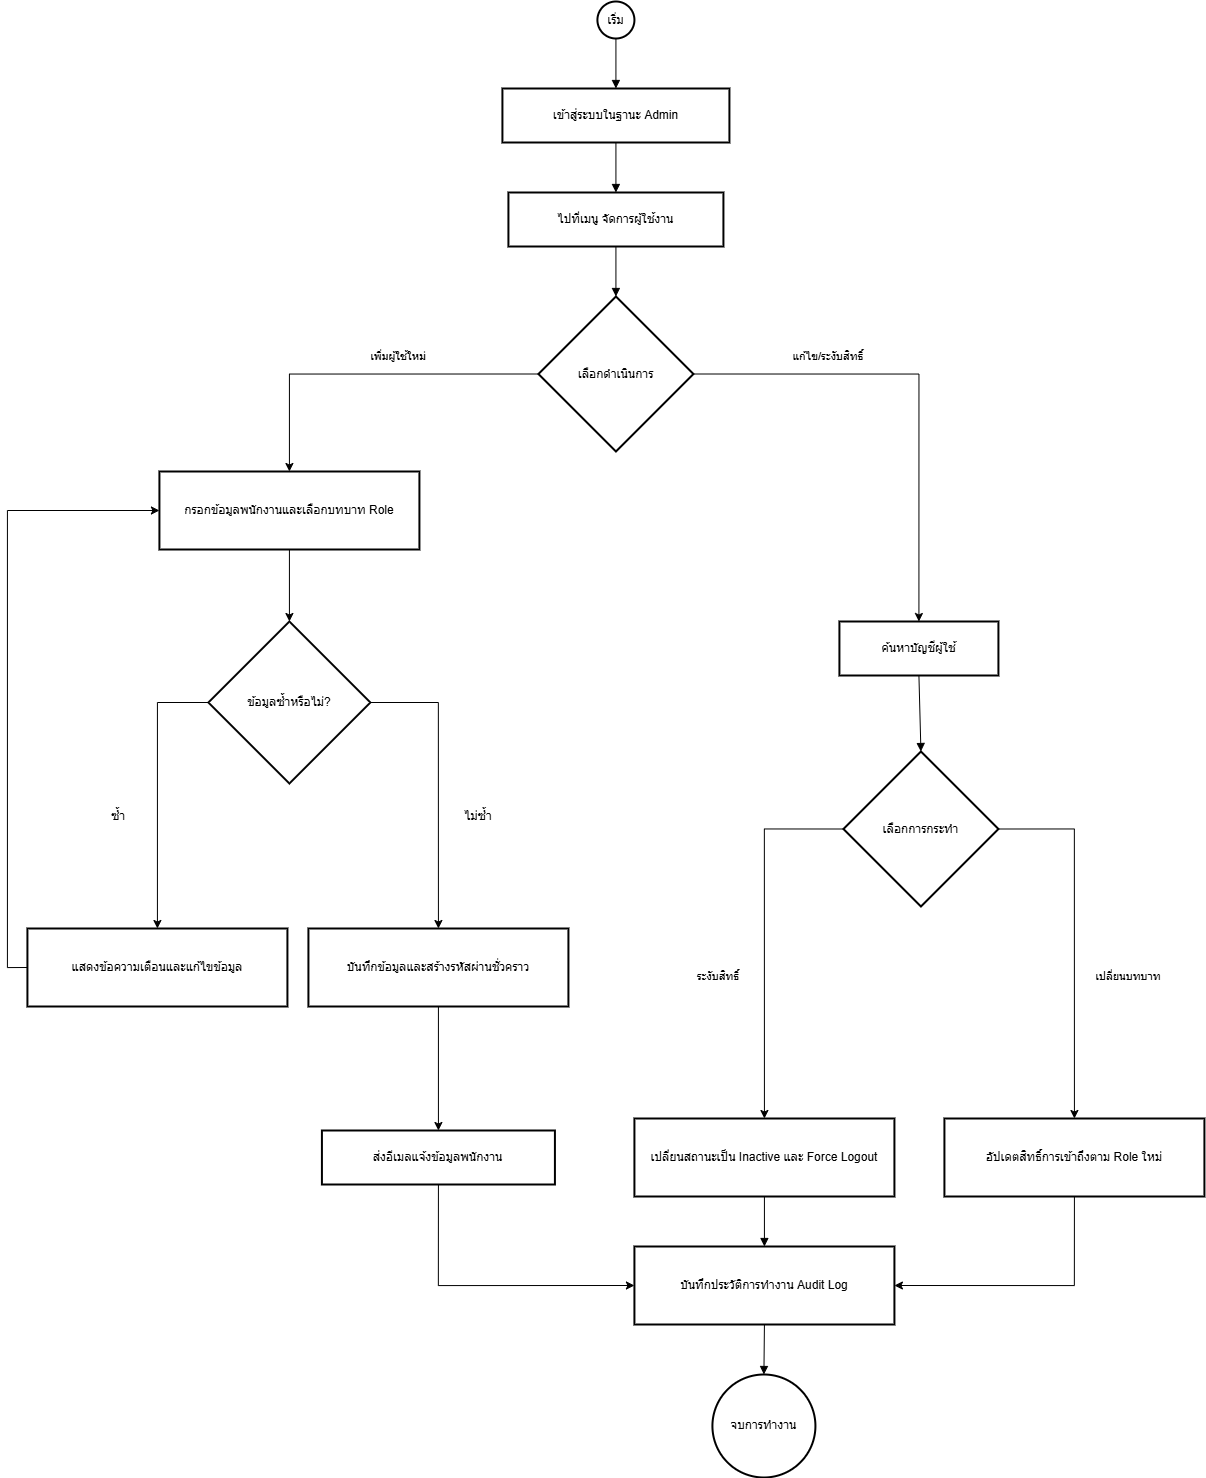

The diagram above was exported from draw.io. Its source (the exported page's mxGraphModel, read from the mxfile embedded in the PNG):
<mxGraphModel dx="1591" dy="889" grid="1" gridSize="10" guides="1" tooltips="1" connect="1" arrows="1" fold="1" page="1" pageScale="1" pageWidth="827" pageHeight="1169" math="0" shadow="0">
  <root>
    <mxCell id="0" />
    <mxCell id="1" parent="0" />
    <mxCell id="Y-zRI5ZA77vnP_AbPxCh-1" parent="1" style="ellipse;aspect=fixed;strokeWidth=2;whiteSpace=wrap;" value="เริ่ม" vertex="1">
      <mxGeometry height="37" width="37" x="789.92" y="60" as="geometry" />
    </mxCell>
    <mxCell id="Y-zRI5ZA77vnP_AbPxCh-2" parent="1" style="whiteSpace=wrap;strokeWidth=2;" value="เข้าสู่ระบบในฐานะ Admin" vertex="1">
      <mxGeometry height="54" width="227" x="694.92" y="147" as="geometry" />
    </mxCell>
    <mxCell id="Y-zRI5ZA77vnP_AbPxCh-3" parent="1" style="whiteSpace=wrap;strokeWidth=2;" value="ไปที่เมนู จัดการผู้ใช้งาน" vertex="1">
      <mxGeometry height="54" width="215" x="700.92" y="251" as="geometry" />
    </mxCell>
    <mxCell id="Y-zRI5ZA77vnP_AbPxCh-38" edge="1" parent="1" source="Y-zRI5ZA77vnP_AbPxCh-4" style="edgeStyle=orthogonalEdgeStyle;rounded=0;orthogonalLoop=1;jettySize=auto;html=1;exitX=0;exitY=0.5;exitDx=0;exitDy=0;entryX=0.5;entryY=0;entryDx=0;entryDy=0;" target="Y-zRI5ZA77vnP_AbPxCh-5">
      <mxGeometry relative="1" as="geometry" />
    </mxCell>
    <mxCell id="Y-zRI5ZA77vnP_AbPxCh-42" edge="1" parent="1" source="Y-zRI5ZA77vnP_AbPxCh-4" style="edgeStyle=orthogonalEdgeStyle;rounded=0;orthogonalLoop=1;jettySize=auto;html=1;exitX=1;exitY=0.5;exitDx=0;exitDy=0;entryX=0.5;entryY=0;entryDx=0;entryDy=0;" target="Y-zRI5ZA77vnP_AbPxCh-11">
      <mxGeometry relative="1" as="geometry" />
    </mxCell>
    <mxCell id="Y-zRI5ZA77vnP_AbPxCh-4" parent="1" style="rhombus;strokeWidth=2;whiteSpace=wrap;" value="เลือกดำเนินการ" vertex="1">
      <mxGeometry height="155" width="155" x="730.92" y="355" as="geometry" />
    </mxCell>
    <mxCell id="Y-zRI5ZA77vnP_AbPxCh-41" edge="1" parent="1" source="Y-zRI5ZA77vnP_AbPxCh-5" style="edgeStyle=orthogonalEdgeStyle;rounded=0;orthogonalLoop=1;jettySize=auto;html=1;exitX=0.5;exitY=1;exitDx=0;exitDy=0;entryX=0.5;entryY=0;entryDx=0;entryDy=0;" target="Y-zRI5ZA77vnP_AbPxCh-6">
      <mxGeometry relative="1" as="geometry" />
    </mxCell>
    <mxCell id="Y-zRI5ZA77vnP_AbPxCh-5" parent="1" style="whiteSpace=wrap;strokeWidth=2;" value="กรอกข้อมูลพนักงานและเลือกบทบาท Role" vertex="1">
      <mxGeometry height="78" width="260" x="351.92" y="530" as="geometry" />
    </mxCell>
    <mxCell id="Y-zRI5ZA77vnP_AbPxCh-44" edge="1" parent="1" source="Y-zRI5ZA77vnP_AbPxCh-6" style="edgeStyle=orthogonalEdgeStyle;rounded=0;orthogonalLoop=1;jettySize=auto;html=1;exitX=0;exitY=0.5;exitDx=0;exitDy=0;entryX=0.5;entryY=0;entryDx=0;entryDy=0;" target="Y-zRI5ZA77vnP_AbPxCh-7">
      <mxGeometry relative="1" as="geometry" />
    </mxCell>
    <mxCell id="Y-zRI5ZA77vnP_AbPxCh-45" edge="1" parent="1" source="Y-zRI5ZA77vnP_AbPxCh-6" style="edgeStyle=orthogonalEdgeStyle;rounded=0;orthogonalLoop=1;jettySize=auto;html=1;exitX=1;exitY=0.5;exitDx=0;exitDy=0;entryX=0.5;entryY=0;entryDx=0;entryDy=0;" target="Y-zRI5ZA77vnP_AbPxCh-8">
      <mxGeometry relative="1" as="geometry" />
    </mxCell>
    <mxCell id="Y-zRI5ZA77vnP_AbPxCh-6" parent="1" style="rhombus;strokeWidth=2;whiteSpace=wrap;" value="ข้อมูลซ้ำหรือไม่?" vertex="1">
      <mxGeometry height="162" width="162" x="400.92" y="680" as="geometry" />
    </mxCell>
    <mxCell id="Y-zRI5ZA77vnP_AbPxCh-40" edge="1" parent="1" source="Y-zRI5ZA77vnP_AbPxCh-7" style="edgeStyle=orthogonalEdgeStyle;rounded=0;orthogonalLoop=1;jettySize=auto;html=1;exitX=0;exitY=0.5;exitDx=0;exitDy=0;entryX=0;entryY=0.5;entryDx=0;entryDy=0;" target="Y-zRI5ZA77vnP_AbPxCh-5">
      <mxGeometry relative="1" as="geometry" />
    </mxCell>
    <mxCell id="Y-zRI5ZA77vnP_AbPxCh-7" parent="1" style="whiteSpace=wrap;strokeWidth=2;" value="แสดงข้อความเตือนและแก้ไขข้อมูล" vertex="1">
      <mxGeometry height="78" width="260" x="219.92000000000002" y="987" as="geometry" />
    </mxCell>
    <mxCell id="Y-zRI5ZA77vnP_AbPxCh-48" edge="1" parent="1" source="Y-zRI5ZA77vnP_AbPxCh-8" style="edgeStyle=orthogonalEdgeStyle;rounded=0;orthogonalLoop=1;jettySize=auto;html=1;exitX=0.5;exitY=1;exitDx=0;exitDy=0;" target="Y-zRI5ZA77vnP_AbPxCh-9">
      <mxGeometry relative="1" as="geometry" />
    </mxCell>
    <mxCell id="Y-zRI5ZA77vnP_AbPxCh-8" parent="1" style="whiteSpace=wrap;strokeWidth=2;" value="บันทึกข้อมูลและสร้างรหัสผ่านชั่วคราว" vertex="1">
      <mxGeometry height="78" width="260" x="500.92" y="987" as="geometry" />
    </mxCell>
    <mxCell id="Y-zRI5ZA77vnP_AbPxCh-49" edge="1" parent="1" source="Y-zRI5ZA77vnP_AbPxCh-9" style="edgeStyle=orthogonalEdgeStyle;rounded=0;orthogonalLoop=1;jettySize=auto;html=1;exitX=0.5;exitY=1;exitDx=0;exitDy=0;entryX=0;entryY=0.5;entryDx=0;entryDy=0;" target="Y-zRI5ZA77vnP_AbPxCh-10">
      <mxGeometry relative="1" as="geometry" />
    </mxCell>
    <mxCell id="Y-zRI5ZA77vnP_AbPxCh-9" parent="1" style="whiteSpace=wrap;strokeWidth=2;" value="ส่งอีเมลแจ้งข้อมูลพนักงาน" vertex="1">
      <mxGeometry height="54" width="233" x="514.42" y="1189" as="geometry" />
    </mxCell>
    <mxCell id="Y-zRI5ZA77vnP_AbPxCh-10" parent="1" style="whiteSpace=wrap;strokeWidth=2;" value="บันทึกประวัติการทำงาน Audit Log" vertex="1">
      <mxGeometry height="78" width="260" x="826.92" y="1305" as="geometry" />
    </mxCell>
    <mxCell id="Y-zRI5ZA77vnP_AbPxCh-11" parent="1" style="whiteSpace=wrap;strokeWidth=2;" value="ค้นหาบัญชีผู้ใช้" vertex="1">
      <mxGeometry height="54" width="159" x="1031.92" y="680" as="geometry" />
    </mxCell>
    <mxCell id="Y-zRI5ZA77vnP_AbPxCh-51" edge="1" parent="1" source="Y-zRI5ZA77vnP_AbPxCh-12" style="edgeStyle=orthogonalEdgeStyle;rounded=0;orthogonalLoop=1;jettySize=auto;html=1;exitX=0;exitY=0.5;exitDx=0;exitDy=0;entryX=0.5;entryY=0;entryDx=0;entryDy=0;" target="Y-zRI5ZA77vnP_AbPxCh-13">
      <mxGeometry relative="1" as="geometry" />
    </mxCell>
    <mxCell id="Y-zRI5ZA77vnP_AbPxCh-53" edge="1" parent="1" source="Y-zRI5ZA77vnP_AbPxCh-12" style="edgeStyle=orthogonalEdgeStyle;rounded=0;orthogonalLoop=1;jettySize=auto;html=1;exitX=1;exitY=0.5;exitDx=0;exitDy=0;entryX=0.5;entryY=0;entryDx=0;entryDy=0;" target="Y-zRI5ZA77vnP_AbPxCh-14">
      <mxGeometry relative="1" as="geometry" />
    </mxCell>
    <mxCell id="Y-zRI5ZA77vnP_AbPxCh-12" parent="1" style="rhombus;strokeWidth=2;whiteSpace=wrap;" value="เลือกการกระทำ" vertex="1">
      <mxGeometry height="155" width="155" x="1035.92" y="810" as="geometry" />
    </mxCell>
    <mxCell id="Y-zRI5ZA77vnP_AbPxCh-13" parent="1" style="whiteSpace=wrap;strokeWidth=2;" value="เปลี่ยนสถานะเป็น Inactive และ Force Logout" vertex="1">
      <mxGeometry height="78" width="260" x="826.92" y="1177" as="geometry" />
    </mxCell>
    <mxCell id="Y-zRI5ZA77vnP_AbPxCh-50" edge="1" parent="1" source="Y-zRI5ZA77vnP_AbPxCh-14" style="edgeStyle=orthogonalEdgeStyle;rounded=0;orthogonalLoop=1;jettySize=auto;html=1;exitX=0.5;exitY=1;exitDx=0;exitDy=0;entryX=1;entryY=0.5;entryDx=0;entryDy=0;" target="Y-zRI5ZA77vnP_AbPxCh-10">
      <mxGeometry relative="1" as="geometry" />
    </mxCell>
    <mxCell id="Y-zRI5ZA77vnP_AbPxCh-14" parent="1" style="whiteSpace=wrap;strokeWidth=2;" value="อัปเดตสิทธิ์การเข้าถึงตาม Role ใหม่" vertex="1">
      <mxGeometry height="78" width="260" x="1136.92" y="1177" as="geometry" />
    </mxCell>
    <mxCell id="Y-zRI5ZA77vnP_AbPxCh-15" parent="1" style="ellipse;aspect=fixed;strokeWidth=2;whiteSpace=wrap;" value="จบการทำงาน" vertex="1">
      <mxGeometry height="103" width="103" x="904.92" y="1433" as="geometry" />
    </mxCell>
    <mxCell id="Y-zRI5ZA77vnP_AbPxCh-16" edge="1" parent="1" source="Y-zRI5ZA77vnP_AbPxCh-1" style="curved=1;startArrow=none;endArrow=block;exitX=0.5;exitY=0.99;entryX=0.5;entryY=0;rounded=0;" target="Y-zRI5ZA77vnP_AbPxCh-2" value="">
      <mxGeometry relative="1" as="geometry">
        <Array as="points" />
      </mxGeometry>
    </mxCell>
    <mxCell id="Y-zRI5ZA77vnP_AbPxCh-17" edge="1" parent="1" source="Y-zRI5ZA77vnP_AbPxCh-2" style="curved=1;startArrow=none;endArrow=block;exitX=0.5;exitY=1;entryX=0.5;entryY=0;rounded=0;" target="Y-zRI5ZA77vnP_AbPxCh-3" value="">
      <mxGeometry relative="1" as="geometry">
        <Array as="points" />
      </mxGeometry>
    </mxCell>
    <mxCell id="Y-zRI5ZA77vnP_AbPxCh-18" edge="1" parent="1" source="Y-zRI5ZA77vnP_AbPxCh-3" style="curved=1;startArrow=none;endArrow=block;exitX=0.5;exitY=1;entryX=0.5;entryY=0;rounded=0;" target="Y-zRI5ZA77vnP_AbPxCh-4" value="">
      <mxGeometry relative="1" as="geometry">
        <Array as="points" />
      </mxGeometry>
    </mxCell>
    <mxCell id="Y-zRI5ZA77vnP_AbPxCh-27" edge="1" parent="1" source="Y-zRI5ZA77vnP_AbPxCh-11" style="curved=1;startArrow=none;endArrow=block;exitX=0.5;exitY=1;entryX=0.5;entryY=0;rounded=0;" target="Y-zRI5ZA77vnP_AbPxCh-12" value="">
      <mxGeometry relative="1" as="geometry">
        <Array as="points" />
      </mxGeometry>
    </mxCell>
    <mxCell id="Y-zRI5ZA77vnP_AbPxCh-30" edge="1" parent="1" source="Y-zRI5ZA77vnP_AbPxCh-13" style="curved=1;startArrow=none;endArrow=block;exitX=0.5;exitY=1;entryX=0.5;entryY=0;rounded=0;" target="Y-zRI5ZA77vnP_AbPxCh-10" value="">
      <mxGeometry relative="1" as="geometry">
        <Array as="points" />
      </mxGeometry>
    </mxCell>
    <mxCell id="Y-zRI5ZA77vnP_AbPxCh-32" edge="1" parent="1" source="Y-zRI5ZA77vnP_AbPxCh-10" style="curved=1;startArrow=none;endArrow=block;exitX=0.5;exitY=1;entryX=0.5;entryY=0;rounded=0;" target="Y-zRI5ZA77vnP_AbPxCh-15" value="">
      <mxGeometry relative="1" as="geometry">
        <Array as="points" />
      </mxGeometry>
    </mxCell>
    <mxCell id="Y-zRI5ZA77vnP_AbPxCh-39" parent="1" style="text;html=1;whiteSpace=wrap;strokeColor=none;fillColor=none;align=center;verticalAlign=middle;rounded=0;fontColor=default;labelBackgroundColor=none;" value="&lt;span style=&quot;font-size: 11px; text-wrap-mode: nowrap;&quot;&gt;เพิ่มผู้ใช้ใหม่&lt;/span&gt;" vertex="1">
      <mxGeometry height="30" width="60" x="560.92" y="400" as="geometry" />
    </mxCell>
    <mxCell id="Y-zRI5ZA77vnP_AbPxCh-43" parent="1" style="text;html=1;whiteSpace=wrap;strokeColor=none;fillColor=none;align=center;verticalAlign=middle;rounded=0;labelBackgroundColor=none;" value="&lt;span style=&quot;font-size: 11px; text-wrap-mode: nowrap;&quot;&gt;แก้ไข/ระงับสิทธิ์&lt;/span&gt;" vertex="1">
      <mxGeometry height="30" width="60" x="990.92" y="400" as="geometry" />
    </mxCell>
    <mxCell id="Y-zRI5ZA77vnP_AbPxCh-46" parent="1" style="text;html=1;whiteSpace=wrap;strokeColor=none;fillColor=none;align=center;verticalAlign=middle;rounded=0;" value="ซ้ำ" vertex="1">
      <mxGeometry height="30" width="60" x="280.92" y="860" as="geometry" />
    </mxCell>
    <mxCell id="Y-zRI5ZA77vnP_AbPxCh-47" parent="1" style="text;html=1;whiteSpace=wrap;strokeColor=none;fillColor=none;align=center;verticalAlign=middle;rounded=0;" value="ไม่ซ้ำ" vertex="1">
      <mxGeometry height="30" width="60" x="640.92" y="860" as="geometry" />
    </mxCell>
    <mxCell id="Y-zRI5ZA77vnP_AbPxCh-52" parent="1" style="text;html=1;whiteSpace=wrap;strokeColor=none;fillColor=none;align=center;verticalAlign=middle;rounded=0;labelBackgroundColor=none;" value="&lt;span style=&quot;font-size: 11px; text-wrap-mode: nowrap;&quot;&gt;ระงับสิทธิ์&lt;/span&gt;" vertex="1">
      <mxGeometry height="30" width="60" x="880.92" y="1020" as="geometry" />
    </mxCell>
    <mxCell id="Y-zRI5ZA77vnP_AbPxCh-55" parent="1" style="text;html=1;whiteSpace=wrap;strokeColor=none;fillColor=none;align=center;verticalAlign=middle;rounded=0;labelBackgroundColor=none;" value="&lt;span style=&quot;font-size: 11px; text-wrap-mode: nowrap;&quot;&gt;เปลี่ยนบทบาท&lt;/span&gt;" vertex="1">
      <mxGeometry height="30" width="60" x="1290.92" y="1020" as="geometry" />
    </mxCell>
  </root>
</mxGraphModel>